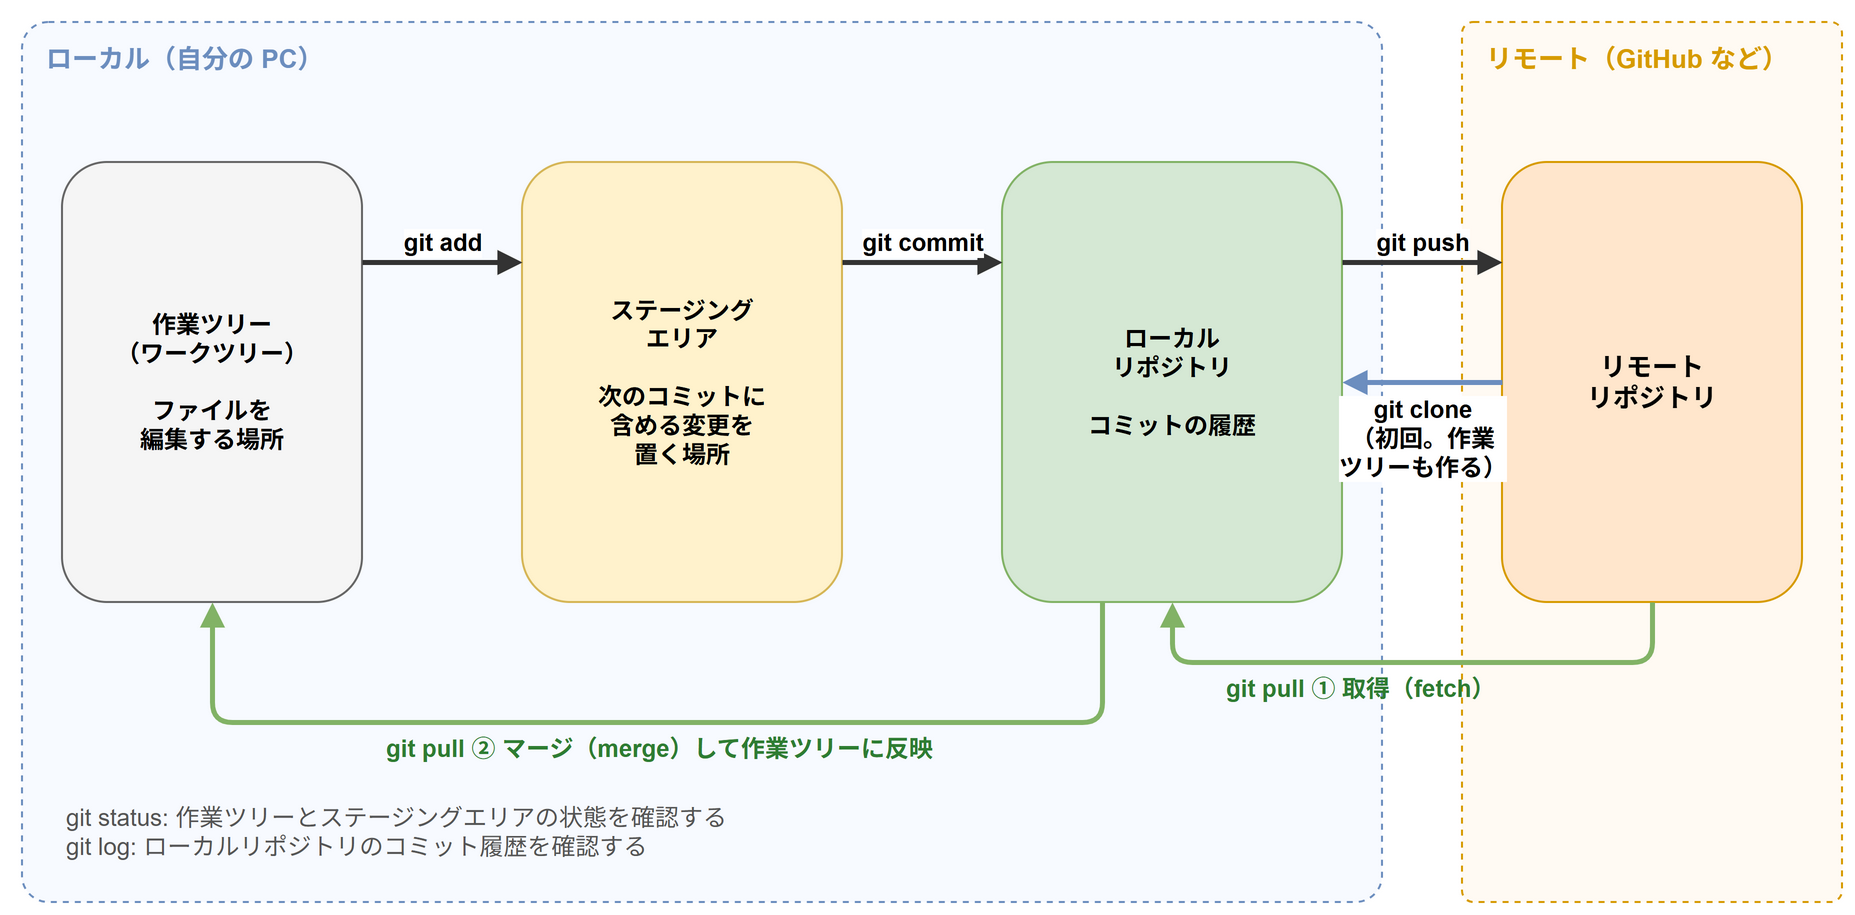

The diagram above was exported from draw.io. Its source (the exported page's mxGraphModel, read from the mxfile embedded in the PNG):
<mxGraphModel grid="1" gridSize="10" page="0">
  <root>
    <mxCell id="0" />
    <mxCell id="1" parent="0" />
    <mxCell id="c2" value="ローカル（自分の PC）" style="rounded=1;whiteSpace=wrap;html=1;dashed=1;fillColor=#f7faff;strokeColor=#6c8ebf;verticalAlign=top;align=left;spacingLeft=10;spacingTop=4;spacingBottom=4;fontStyle=1;fontSize=13;fontColor=#6c8ebf;arcSize=3;" vertex="1" parent="1">
      <mxGeometry x="20" y="20" width="680" height="440" as="geometry" />
    </mxCell>
    <mxCell id="c3" value="リモート（GitHub など）" style="rounded=1;whiteSpace=wrap;html=1;dashed=1;fillColor=#fffaf3;strokeColor=#d79b00;verticalAlign=top;align=left;spacingLeft=10;spacingTop=4;spacingBottom=4;fontStyle=1;fontSize=13;fontColor=#d79b00;arcSize=3;" vertex="1" parent="1">
      <mxGeometry x="740" y="20" width="190" height="440" as="geometry" />
    </mxCell>
    <mxCell id="c4" value="作業ツリー&lt;br&gt;（ワークツリー）&lt;br&gt;&lt;br&gt;ファイルを&lt;br&gt;編集する場所" style="rounded=1;whiteSpace=wrap;html=1;fontSize=12;fillColor=#f5f5f5;strokeColor=#666666;fontStyle=1;" vertex="1" parent="1">
      <mxGeometry x="40" y="90" width="150" height="220" as="geometry" />
    </mxCell>
    <mxCell id="c5" value="ステージング&lt;br&gt;エリア&lt;br&gt;&lt;br&gt;次のコミットに&lt;br&gt;含める変更を&lt;br&gt;置く場所" style="rounded=1;whiteSpace=wrap;html=1;fontSize=12;fillColor=#fff2cc;strokeColor=#d6b656;fontStyle=1;" vertex="1" parent="1">
      <mxGeometry x="270" y="90" width="160" height="220" as="geometry" />
    </mxCell>
    <mxCell id="c6" value="ローカル&lt;br&gt;リポジトリ&lt;br&gt;&lt;br&gt;コミットの履歴" style="rounded=1;whiteSpace=wrap;html=1;fontSize=12;fillColor=#d5e8d4;strokeColor=#82b366;fontStyle=1;" vertex="1" parent="1">
      <mxGeometry x="510" y="90" width="170" height="220" as="geometry" />
    </mxCell>
    <mxCell id="c7" value="リモート&lt;br&gt;リポジトリ" style="rounded=1;whiteSpace=wrap;html=1;fontSize=13;fillColor=#ffe6cc;strokeColor=#d79b00;fontStyle=1;" vertex="1" parent="1">
      <mxGeometry x="760" y="90" width="150" height="220" as="geometry" />
    </mxCell>
    <mxCell id="c8" value="git add" style="html=1;endArrow=block;endFill=1;strokeColor=#333333;strokeWidth=2.5;fontSize=12;labelBackgroundColor=none;verticalAlign=bottom;fontStyle=1;labelBackgroundColor=#ffffff;" edge="1" parent="1">
      <mxGeometry relative="1" as="geometry">
        <mxPoint x="190" y="140" as="sourcePoint" />
        <mxPoint x="270" y="140" as="targetPoint" />
      </mxGeometry>
    </mxCell>
    <mxCell id="c9" value="git commit" style="html=1;endArrow=block;endFill=1;strokeColor=#333333;strokeWidth=2.5;fontSize=12;labelBackgroundColor=none;verticalAlign=bottom;fontStyle=1;labelBackgroundColor=#ffffff;" edge="1" parent="1">
      <mxGeometry relative="1" as="geometry">
        <mxPoint x="430" y="140" as="sourcePoint" />
        <mxPoint x="510" y="140" as="targetPoint" />
      </mxGeometry>
    </mxCell>
    <mxCell id="c10" value="git push" style="html=1;endArrow=block;endFill=1;strokeColor=#333333;strokeWidth=2.5;fontSize=12;labelBackgroundColor=none;verticalAlign=bottom;fontStyle=1;labelBackgroundColor=#ffffff;" edge="1" parent="1">
      <mxGeometry relative="1" as="geometry">
        <mxPoint x="680" y="140" as="sourcePoint" />
        <mxPoint x="760" y="140" as="targetPoint" />
      </mxGeometry>
    </mxCell>
    <mxCell id="c11" value="git clone&lt;br&gt;（初回。作業&lt;br&gt;ツリーも作る）" style="html=1;endArrow=block;endFill=1;strokeColor=#6c8ebf;strokeWidth=2.5;fontSize=12;labelBackgroundColor=none;verticalAlign=top;fontStyle=1;labelBackgroundColor=#ffffff;" edge="1" parent="1">
      <mxGeometry relative="1" as="geometry">
        <mxPoint x="760" y="200" as="sourcePoint" />
        <mxPoint x="680" y="200" as="targetPoint" />
      </mxGeometry>
    </mxCell>
    <mxCell id="c12" value="" style="html=1;endArrow=block;endFill=1;strokeColor=#82b366;strokeWidth=2.5;fontSize=12;labelBackgroundColor=none;verticalAlign=bottom;" edge="1" parent="1">
      <mxGeometry relative="1" as="geometry">
        <mxPoint x="835" y="310" as="sourcePoint" />
        <mxPoint x="595" y="310" as="targetPoint" />
        <Array as="points">
          <mxPoint x="835" y="340" />
          <mxPoint x="595" y="340" />
        </Array>
      </mxGeometry>
    </mxCell>
    <mxCell id="c13" value="git pull ① 取得（fetch）" style="text;html=1;whiteSpace=wrap;align=left;verticalAlign=middle;fontSize=12;fontColor=#2e7d32;fontStyle=1;" vertex="1" parent="1">
      <mxGeometry x="620" y="342" width="200" height="22" as="geometry" />
    </mxCell>
    <mxCell id="c14" value="" style="html=1;endArrow=block;endFill=1;strokeColor=#82b366;strokeWidth=2.5;fontSize=12;labelBackgroundColor=none;verticalAlign=bottom;" edge="1" parent="1">
      <mxGeometry relative="1" as="geometry">
        <mxPoint x="560" y="310" as="sourcePoint" />
        <mxPoint x="115" y="310" as="targetPoint" />
        <Array as="points">
          <mxPoint x="560" y="370" />
          <mxPoint x="115" y="370" />
        </Array>
      </mxGeometry>
    </mxCell>
    <mxCell id="c15" value="git pull ② マージ（merge）して作業ツリーに反映" style="text;html=1;whiteSpace=wrap;align=left;verticalAlign=middle;fontSize=12;fontColor=#2e7d32;fontStyle=1;" vertex="1" parent="1">
      <mxGeometry x="200" y="372" width="330" height="22" as="geometry" />
    </mxCell>
    <mxCell id="c16" value="git status: 作業ツリーとステージングエリアの状態を確認する&lt;br&gt;git log: ローカルリポジトリのコミット履歴を確認する" style="text;html=1;whiteSpace=wrap;align=left;verticalAlign=middle;fontSize=12;fontColor=#555555;" vertex="1" parent="1">
      <mxGeometry x="40" y="400" width="640" height="50" as="geometry" />
    </mxCell>
  </root>
</mxGraphModel>